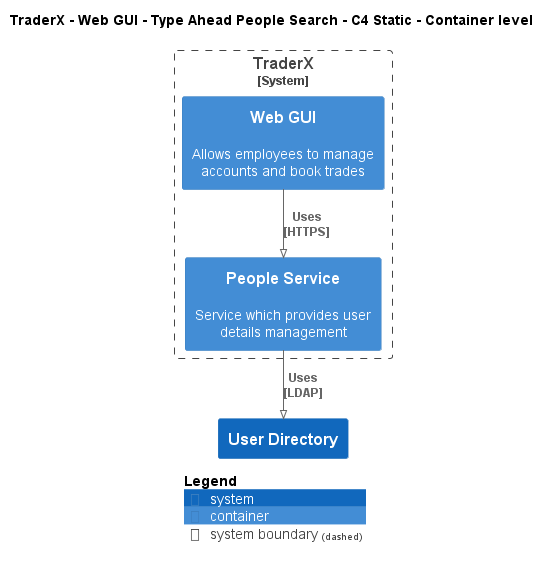

The diagram above was rendered by PlantUML. Its source (embedded in the PNG):
@startuml
!pragma layout smetana
!include ..\..\..\..\..\..\.c4s\C4_Container.puml

AddElementTag("state:new", $bgColor=green, $fontColor=#ffffff, $borderColor=green, $shadowing="False")
AddElementTag("state:changed", $bgColor=orange, $fontColor=#ffffff, $borderColor=orange, $shadowing="False")
AddElementTag("state:removed", $bgColor=red, $fontColor=#ffffff, $borderColor=red, $shadowing="False")

AddRelTag("state:new", $textColor=green, $lineColor=green)
AddRelTag("state:changed", $textColor=orange, $lineColor=orange)
AddRelTag("state:removed", $textColor=red, $lineColor=red)

SHOW_PERSON_PORTRAIT()
LAYOUT_TOP_DOWN()

skinparam linetype polyline

title TraderX - Web GUI - Type Ahead People Search - C4 Static - Container level


System_Boundary(TraderX.SoftwareSystems.TraderX, "TraderX") {
    Container(TraderX.SoftwareSystems.TraderX.Containers.WebGUI, "Web GUI", "", "Allows employees to manage accounts and book trades")
    Container(TraderX.SoftwareSystems.TraderX.Containers.PeopleService, "People Service", "", "Service which provides user details management")
}
System(TraderX.SoftwareSystems.UserDirectory, "User Directory", "")

Rel(TraderX.SoftwareSystems.TraderX.Containers.WebGUI, TraderX.SoftwareSystems.TraderX.Containers.PeopleService, "Uses\n[HTTPS]", $tags='protocol:https')
Rel(TraderX.SoftwareSystems.TraderX.Containers.PeopleService, TraderX.SoftwareSystems.UserDirectory, "Uses\n[LDAP]", $tags='protocol:ldap')


SHOW_LEGEND()
@enduml